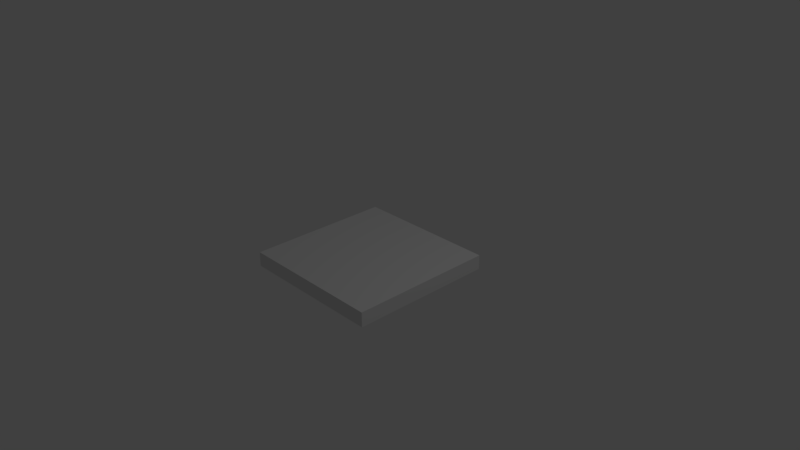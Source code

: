 # Source: Dn_Floors.blend  (saved by Blender 2.79.0; exported with 4.5.12 LTS)
import bpy
from mathutils import Matrix  # noqa: F401  (used for matrix-valued properties, if any)

bpy.ops.wm.read_factory_settings(use_empty=True)
scene = bpy.context.scene
scene.name = 'Scene'

# ---- collections
col_collection_1 = bpy.data.collections.new('Collection 1'); scene.collection.children.link(col_collection_1)

# ---- materials (node trees are filled in below, after node groups)
mat_material_floor = bpy.data.materials.new('Material.Floor')
mat_material_floor.alpha_threshold = 0.0
mat_material_floor.use_transparent_shadow = False
mat_material_floor.preview_render_type = 'CUBE'
mat_material_floor.roughness = 0.5
mat_material_floor.specular_intensity = 0.1
mat_material_floor.line_color = (0.0, 0.0, 0.0, 1.0)

# ---- material node trees

# ---- world
world_world = bpy.data.worlds.new('World'); scene.world = world_world
world_world.color = (0.05088, 0.05088, 0.05088)
world_world.use_sun_shadow = False
world_world.sun_shadow_jitter_overblur = 0.0
world_world.cycles.sampling_method = 'MANUAL'

# ---- cameras
cam_camera = bpy.data.cameras.new('Camera')
cam_camera.clip_end = 100.0
cam_camera.lens = 35.0
cam_camera.sensor_width = 32.0
cam_camera.sensor_height = 18.0
cam_camera.ortho_scale = 7.314
cam_camera.dof.focus_distance = 0.0
cam_camera.dof.aperture_fstop = 128.0

# ---- lights
light_lamp = bpy.data.lights.new('Lamp', 'POINT')
light_lamp.transmission_factor = 0.0
light_lamp.cutoff_distance = 30.0
light_lamp.energy = 100.0
light_lamp.shadow_buffer_clip_start = 1.001
light_lamp.shadow_soft_size = 0.1
light_lamp.shadow_maximum_resolution = 0.006
light_lamp.use_absolute_resolution = True

# ---- meshes
me_dn_floor = bpy.data.meshes.new('Dn_Floor')
me_dn_floor.from_pydata([(1.0, 1.0, -0.2), (1.0, -1.0, -0.2), (-1.0, -1.0, -0.2), (-1.0, 1.0, -0.2), (1.0, 1.0, 0.0), (1.0, -1.0, 0.0), (-1.0, -1.0, 0.0), (-1.0, 1.0, 0.0)], [], [(0, 1, 2, 3), (4, 7, 6, 5), (0, 4, 5, 1), (1, 5, 6, 2), (2, 6, 7, 3), (4, 0, 3, 7)])
_uv = me_dn_floor.uv_layers.new(name='UVMap')
_uv.uv.foreach_set('vector', [1.0, 1.0, 1.0, 3.958e-07, 7.915e-08, 3.958e-07, 2.375e-07, 1.0, 1.0, 1.0, 1.583e-07, 1.0, 0.0, 5.541e-07, 1.0, 0.0, 1.105, 1.003, 1.005, 1.003, 1.005, 0.003185, 1.105, 0.003186, 1.0, -0.09372, 1.0, 0.006276, 3.162e-05, 0.006276, 3.18e-05, -0.09372, -0.002396, 1.004, -0.1024, 1.004, -0.1024, 0.00393, -0.002396, 0.00393, 3.165e-05, 1.1, 3.189e-05, 1.0, 1.0, 1.0, 1.0, 1.1])
me_dn_floor.materials.append(mat_material_floor)
me_dn_floor.use_remesh_preserve_volume = False
me_dn_floor.use_remesh_preserve_attributes = False
me_dn_floor.use_mirror_vertex_groups = False
me_dn_floor.update()

# ---- objects
ob_lamp = bpy.data.objects.new('Lamp', light_lamp)
ob_camera = bpy.data.objects.new('Camera', cam_camera)
ob_dn_floor_1 = bpy.data.objects.new('Dn_Floor_1', me_dn_floor)

# ---- transforms, parenting, visibility, modifiers, constraints
ob_lamp.location = (4.076, 1.005, 5.904)
ob_lamp.rotation_euler = (0.6503, 0.05522, 1.866)
ob_lamp.lock_rotations_4d = False
ob_lamp.empty_display_type = 'ARROWS'
ob_lamp.color = (0.0, 0.0, 0.0, 0.0)
ob_lamp.hide_select = True
ob_lamp.lineart.crease_threshold = 0.0
ob_camera.location = (7.481, -6.508, 5.344)
ob_camera.rotation_euler = (1.109, 0.0, 0.8149)
ob_camera.lock_rotations_4d = False
ob_camera.empty_display_type = 'ARROWS'
ob_camera.color = (0.0, 0.0, 0.0, 0.0)
ob_camera.hide_select = True
ob_camera.display_type = 'WIRE'
ob_camera.lineart.crease_threshold = 0.0
ob_dn_floor_1.location = (0.0, 0.0, 0.0)
ob_dn_floor_1.lock_rotations_4d = False
ob_dn_floor_1.empty_display_type = 'ARROWS'
ob_dn_floor_1.lineart.crease_threshold = 0.0

# ---- collection membership
col_collection_1.objects.link(ob_lamp)
col_collection_1.objects.link(ob_camera)
col_collection_1.objects.link(ob_dn_floor_1)

# ---- scene / render settings (as saved in the file)
scene.camera = ob_camera
scene.frame_start = 1; scene.frame_end = 250; scene.frame_set(1)
scene.render.engine = 'BLENDER_EEVEE_NEXT'
scene.render.resolution_percentage = 50
scene.render.dither_intensity = 0.0
scene.cycles.use_denoising = False
scene.cycles.samples = 128
scene.cycles.sampling_pattern = 'TABULATED_SOBOL'
scene.cycles.use_adaptive_sampling = False
scene.cycles.use_light_tree = False
scene.cycles.blur_glossy = 0.0
scene.cycles.sample_clamp_indirect = 0.0
scene.view_settings.view_transform = 'Standard'
bpy.context.view_layer.update()
